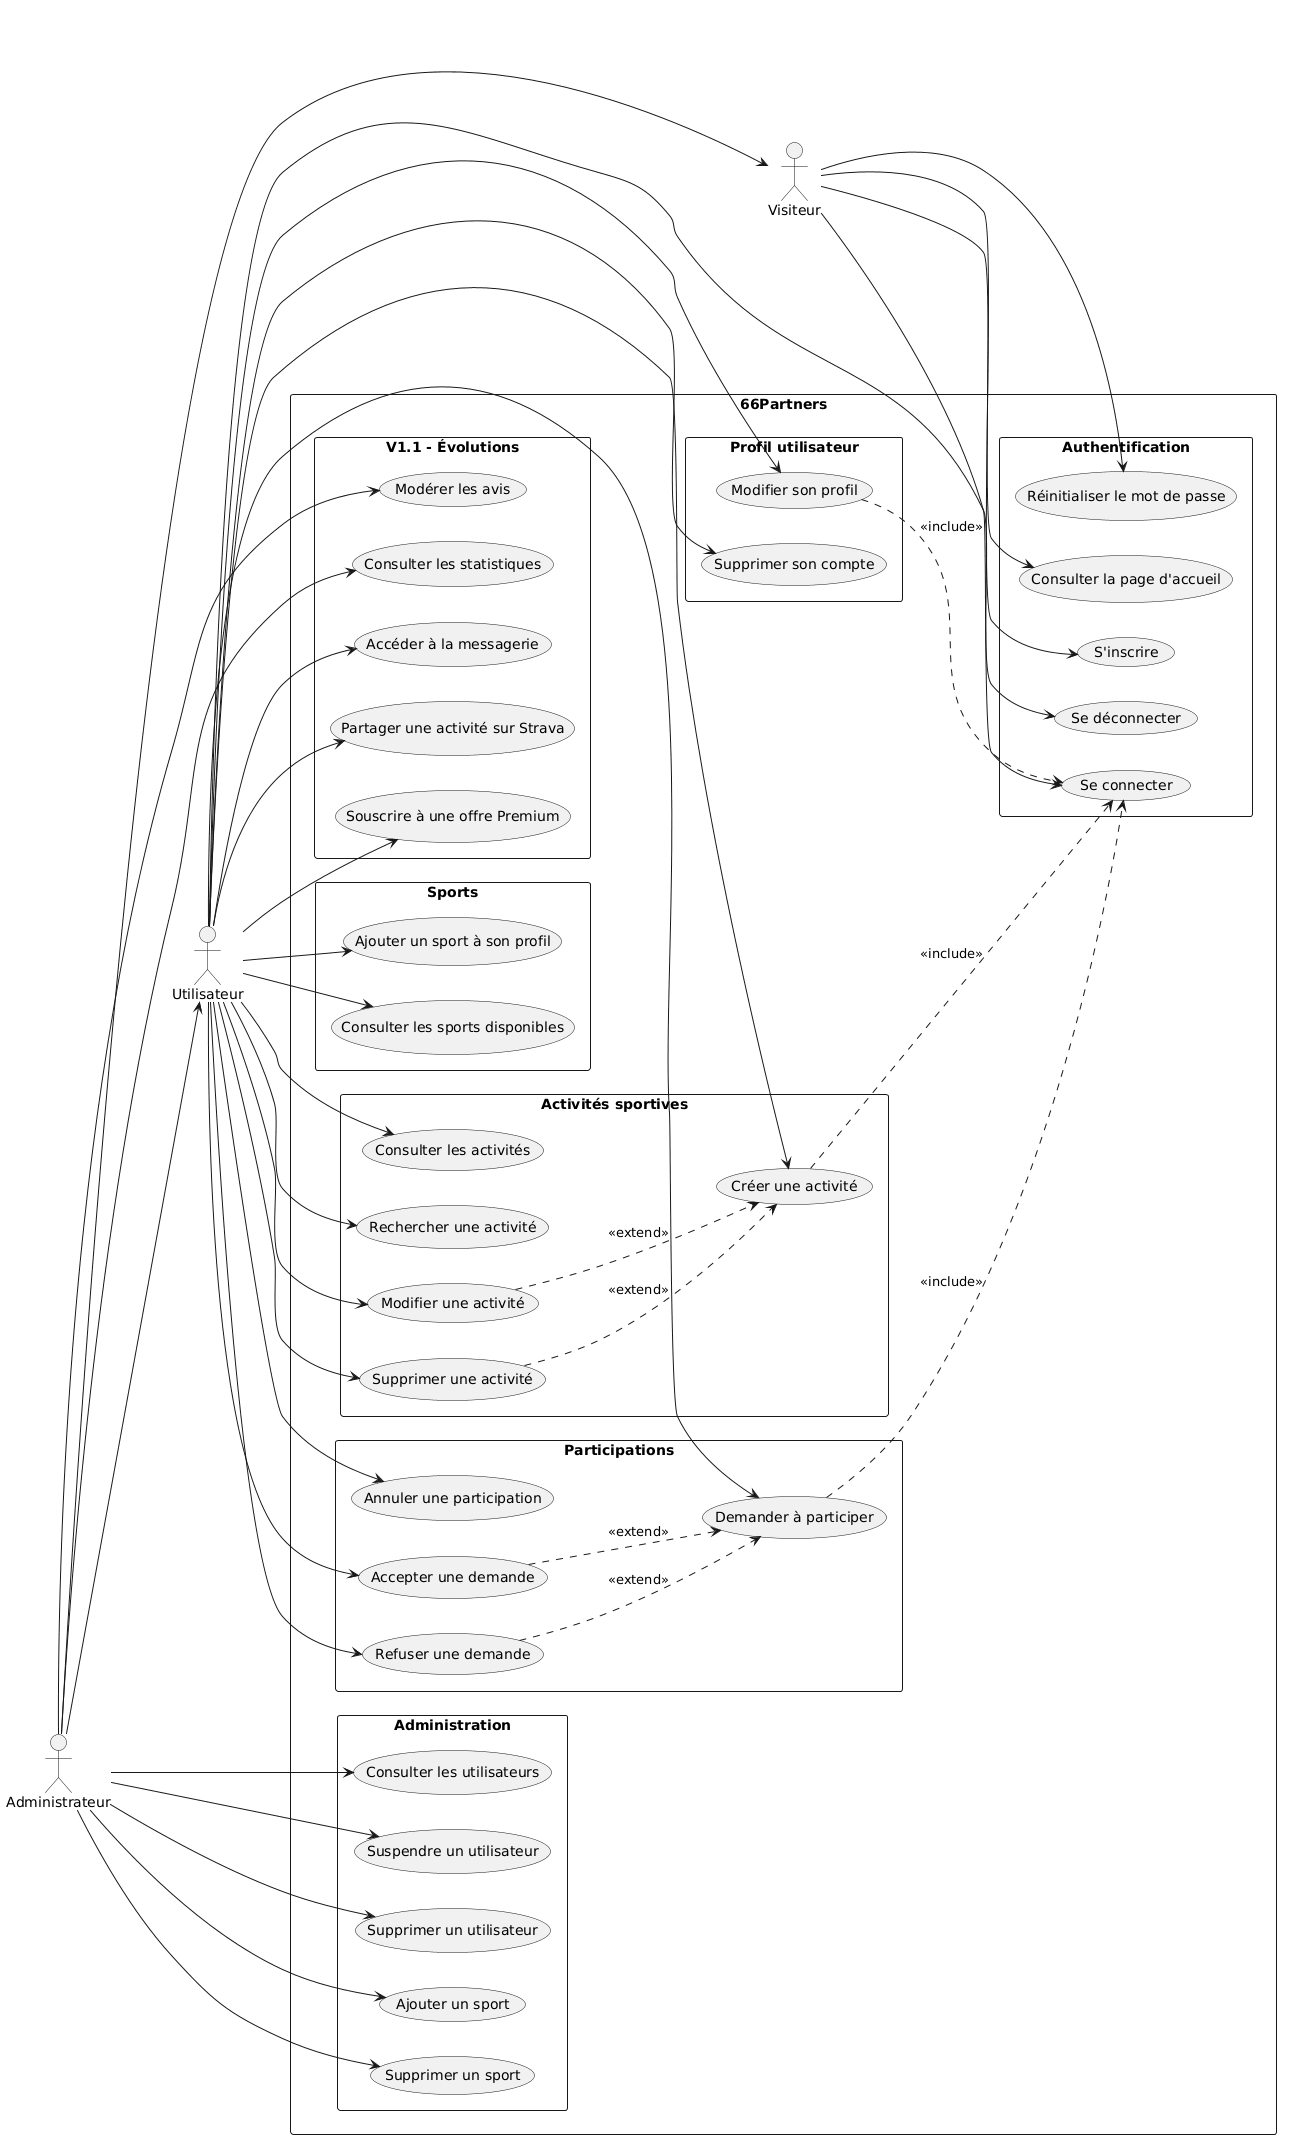

The diagram above was rendered by PlantUML. Its source (embedded in the PNG):
@startuml
left to right direction
skinparam packageStyle rectangle

actor "Visiteur" as Visitor
actor "Utilisateur" as User
actor "Administrateur" as Admin

rectangle "66Partners" {

  package "Authentification" {
    usecase "Consulter la page d'accueil" as UC_Home
    usecase "S'inscrire" as UC_Register
    usecase "Se connecter" as UC_Login
    usecase "Réinitialiser le mot de passe" as UC_ResetPassword
    usecase "Se déconnecter" as UC_Logout
  }

  package "Profil utilisateur" {
    usecase "Modifier son profil" as UC_EditProfile
    usecase "Supprimer son compte" as UC_DeleteAccount
  }

  package "Sports" {
    usecase "Consulter les sports disponibles" as UC_ViewSports
    usecase "Ajouter un sport à son profil" as UC_AddUserSport
  }

  package "Activités sportives" {
    usecase "Consulter les activités" as UC_ViewActivities
    usecase "Rechercher une activité" as UC_SearchActivity
    usecase "Créer une activité" as UC_CreateActivity
    usecase "Modifier une activité" as UC_EditActivity
    usecase "Supprimer une activité" as UC_DeleteActivity
  }

  package "Participations" {
    usecase "Demander à participer" as UC_JoinActivity
    usecase "Annuler une participation" as UC_CancelParticipation
    usecase "Accepter une demande" as UC_AcceptParticipation
    usecase "Refuser une demande" as UC_RefuseParticipation
  }

  package "Administration" {
    usecase "Consulter les utilisateurs" as UC_ViewUsers
    usecase "Suspendre un utilisateur" as UC_SuspendUser
    usecase "Supprimer un utilisateur" as UC_AdminDeleteUser
    usecase "Ajouter un sport" as UC_AdminAddSport
    usecase "Supprimer un sport" as UC_AdminDeleteSport
  }

  package "V1.1 - Évolutions" {
    usecase "Accéder à la messagerie" as UC_Messages
    usecase "Partager une activité sur Strava" as UC_ShareStrava
    usecase "Souscrire à une offre Premium" as UC_Premium
    usecase "Modérer les avis" as UC_ModerateReviews
    usecase "Consulter les statistiques" as UC_Stats
  }
}

Visitor --> UC_Home
Visitor --> UC_Register
Visitor --> UC_Login
Visitor --> UC_ResetPassword

User --> UC_Logout
User --> UC_EditProfile
User --> UC_DeleteAccount
User --> UC_ViewSports
User --> UC_AddUserSport
User --> UC_ViewActivities
User --> UC_SearchActivity
User --> UC_CreateActivity
User --> UC_EditActivity
User --> UC_DeleteActivity
User --> UC_JoinActivity
User --> UC_CancelParticipation
User --> UC_AcceptParticipation
User --> UC_RefuseParticipation

Admin --> Visitor
Admin --> User 
Admin --> UC_ViewUsers
Admin --> UC_SuspendUser
Admin --> UC_AdminDeleteUser
Admin --> UC_AdminAddSport
Admin --> UC_AdminDeleteSport

User --> UC_Messages
User --> UC_ShareStrava
User --> UC_Premium

Admin --> UC_ModerateReviews
Admin --> UC_Stats

UC_CreateActivity ..> UC_Login : <<include>>
UC_JoinActivity ..> UC_Login : <<include>>
UC_EditProfile ..> UC_Login : <<include>>

UC_EditActivity ..> UC_CreateActivity : <<extend>>
UC_DeleteActivity ..> UC_CreateActivity : <<extend>>

UC_AcceptParticipation ..> UC_JoinActivity : <<extend>>
UC_RefuseParticipation ..> UC_JoinActivity : <<extend>>
@enduml